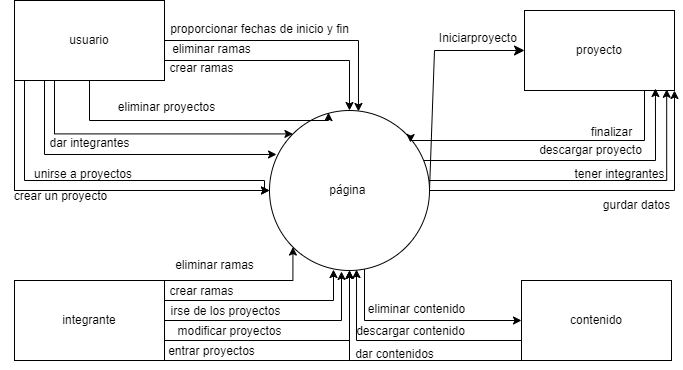

The diagram above was exported from draw.io. Its source (the exported page's mxGraphModel, read from the mxfile embedded in the PNG):
<mxGraphModel dx="1434" dy="790" grid="1" gridSize="10" guides="1" tooltips="1" connect="1" arrows="1" fold="1" page="1" pageScale="1" pageWidth="827" pageHeight="1169" math="0" shadow="0">
  <root>
    <mxCell id="0" />
    <mxCell id="1" parent="0" />
    <mxCell id="pEbMwwRtqqk0_YR8eBUA-8" style="edgeStyle=orthogonalEdgeStyle;rounded=0;orthogonalLoop=1;jettySize=auto;html=1;entryX=0;entryY=0.5;entryDx=0;entryDy=0;" parent="1" target="pEbMwwRtqqk0_YR8eBUA-7" edge="1">
      <mxGeometry relative="1" as="geometry">
        <mxPoint x="420" y="370" as="sourcePoint" />
        <Array as="points">
          <mxPoint x="170" y="370" />
        </Array>
      </mxGeometry>
    </mxCell>
    <mxCell id="pEbMwwRtqqk0_YR8eBUA-11" style="edgeStyle=orthogonalEdgeStyle;rounded=0;orthogonalLoop=1;jettySize=auto;html=1;entryX=0;entryY=0.5;entryDx=0;entryDy=0;" parent="1" source="pEbMwwRtqqk0_YR8eBUA-1" target="pEbMwwRtqqk0_YR8eBUA-7" edge="1">
      <mxGeometry relative="1" as="geometry">
        <Array as="points">
          <mxPoint x="180" y="360" />
          <mxPoint x="420" y="360" />
          <mxPoint x="420" y="370" />
        </Array>
      </mxGeometry>
    </mxCell>
    <mxCell id="YVUFjdX-flWsNRVMzA_v-10" style="edgeStyle=orthogonalEdgeStyle;rounded=0;orthogonalLoop=1;jettySize=auto;html=1;entryX=0;entryY=0;entryDx=0;entryDy=0;" parent="1" source="pEbMwwRtqqk0_YR8eBUA-1" target="pEbMwwRtqqk0_YR8eBUA-7" edge="1">
      <mxGeometry relative="1" as="geometry">
        <Array as="points">
          <mxPoint x="210" y="313" />
        </Array>
      </mxGeometry>
    </mxCell>
    <mxCell id="YVUFjdX-flWsNRVMzA_v-24" style="edgeStyle=orthogonalEdgeStyle;rounded=0;orthogonalLoop=1;jettySize=auto;html=1;" parent="1" source="pEbMwwRtqqk0_YR8eBUA-1" target="pEbMwwRtqqk0_YR8eBUA-7" edge="1">
      <mxGeometry relative="1" as="geometry">
        <Array as="points">
          <mxPoint x="505" y="240" />
        </Array>
      </mxGeometry>
    </mxCell>
    <mxCell id="pEbMwwRtqqk0_YR8eBUA-1" value="usuario" style="rounded=0;whiteSpace=wrap;html=1;" parent="1" vertex="1">
      <mxGeometry x="170" y="180" width="150" height="80" as="geometry" />
    </mxCell>
    <mxCell id="YVUFjdX-flWsNRVMzA_v-1" style="edgeStyle=orthogonalEdgeStyle;rounded=0;orthogonalLoop=1;jettySize=auto;html=1;entryX=0.5;entryY=1;entryDx=0;entryDy=0;" parent="1" source="pEbMwwRtqqk0_YR8eBUA-3" target="pEbMwwRtqqk0_YR8eBUA-7" edge="1">
      <mxGeometry relative="1" as="geometry">
        <Array as="points">
          <mxPoint x="505" y="540" />
        </Array>
      </mxGeometry>
    </mxCell>
    <mxCell id="pEbMwwRtqqk0_YR8eBUA-3" value="contenido" style="rounded=0;whiteSpace=wrap;html=1;" parent="1" vertex="1">
      <mxGeometry x="677" y="460" width="150" height="80" as="geometry" />
    </mxCell>
    <mxCell id="pEbMwwRtqqk0_YR8eBUA-4" value="proyecto" style="rounded=0;whiteSpace=wrap;html=1;" parent="1" vertex="1">
      <mxGeometry x="680" y="190" width="150" height="80" as="geometry" />
    </mxCell>
    <mxCell id="YVUFjdX-flWsNRVMzA_v-5" style="edgeStyle=orthogonalEdgeStyle;rounded=0;orthogonalLoop=1;jettySize=auto;html=1;" parent="1" source="pEbMwwRtqqk0_YR8eBUA-6" target="pEbMwwRtqqk0_YR8eBUA-7" edge="1">
      <mxGeometry relative="1" as="geometry">
        <Array as="points">
          <mxPoint x="505" y="540" />
        </Array>
      </mxGeometry>
    </mxCell>
    <mxCell id="YVUFjdX-flWsNRVMzA_v-8" style="edgeStyle=orthogonalEdgeStyle;rounded=0;orthogonalLoop=1;jettySize=auto;html=1;entryX=0.5;entryY=1;entryDx=0;entryDy=0;" parent="1" source="pEbMwwRtqqk0_YR8eBUA-6" target="pEbMwwRtqqk0_YR8eBUA-7" edge="1">
      <mxGeometry relative="1" as="geometry">
        <Array as="points">
          <mxPoint x="505" y="520" />
        </Array>
      </mxGeometry>
    </mxCell>
    <mxCell id="pEbMwwRtqqk0_YR8eBUA-6" value="integrante" style="rounded=0;whiteSpace=wrap;html=1;" parent="1" vertex="1">
      <mxGeometry x="170" y="460" width="150" height="80" as="geometry" />
    </mxCell>
    <mxCell id="pEbMwwRtqqk0_YR8eBUA-13" style="edgeStyle=orthogonalEdgeStyle;rounded=0;orthogonalLoop=1;jettySize=auto;html=1;entryX=1;entryY=1;entryDx=0;entryDy=0;" parent="1" source="pEbMwwRtqqk0_YR8eBUA-7" target="pEbMwwRtqqk0_YR8eBUA-4" edge="1">
      <mxGeometry relative="1" as="geometry" />
    </mxCell>
    <mxCell id="YVUFjdX-flWsNRVMzA_v-33" style="edgeStyle=orthogonalEdgeStyle;rounded=0;orthogonalLoop=1;jettySize=auto;html=1;entryX=0;entryY=0.5;entryDx=0;entryDy=0;" parent="1" source="pEbMwwRtqqk0_YR8eBUA-7" target="pEbMwwRtqqk0_YR8eBUA-3" edge="1">
      <mxGeometry relative="1" as="geometry">
        <Array as="points">
          <mxPoint x="520" y="500" />
        </Array>
      </mxGeometry>
    </mxCell>
    <mxCell id="HPtPP8b6C4TZNpXfyUAC-1" style="edgeStyle=none;rounded=0;orthogonalLoop=1;jettySize=auto;html=1;entryX=0;entryY=0.5;entryDx=0;entryDy=0;fontSize=12;startSize=8;endSize=8;exitX=1;exitY=0.5;exitDx=0;exitDy=0;" parent="1" source="pEbMwwRtqqk0_YR8eBUA-7" target="pEbMwwRtqqk0_YR8eBUA-4" edge="1">
      <mxGeometry relative="1" as="geometry">
        <Array as="points">
          <mxPoint x="590" y="230" />
        </Array>
      </mxGeometry>
    </mxCell>
    <mxCell id="pEbMwwRtqqk0_YR8eBUA-7" value="página&amp;nbsp;" style="ellipse;whiteSpace=wrap;html=1;aspect=fixed;" parent="1" vertex="1">
      <mxGeometry x="425" y="290" width="160" height="160" as="geometry" />
    </mxCell>
    <mxCell id="pEbMwwRtqqk0_YR8eBUA-10" value="" style="edgeStyle=orthogonalEdgeStyle;rounded=0;orthogonalLoop=1;jettySize=auto;html=1;endArrow=none;endFill=0;" parent="1" source="pEbMwwRtqqk0_YR8eBUA-1" edge="1">
      <mxGeometry relative="1" as="geometry">
        <mxPoint x="170" y="260" as="sourcePoint" />
        <mxPoint x="170" y="370" as="targetPoint" />
        <Array as="points">
          <mxPoint x="170" y="370" />
        </Array>
      </mxGeometry>
    </mxCell>
    <mxCell id="pEbMwwRtqqk0_YR8eBUA-9" value="crear un proyecto" style="text;html=1;align=center;verticalAlign=middle;resizable=0;points=[];autosize=1;strokeColor=none;fillColor=none;" parent="1" vertex="1">
      <mxGeometry x="156" y="361" width="120" height="30" as="geometry" />
    </mxCell>
    <mxCell id="pEbMwwRtqqk0_YR8eBUA-12" value="unirse a proyectos" style="text;html=1;strokeColor=none;fillColor=none;align=center;verticalAlign=middle;whiteSpace=wrap;rounded=0;" parent="1" vertex="1">
      <mxGeometry x="174" y="334" width="130" height="40" as="geometry" />
    </mxCell>
    <mxCell id="pEbMwwRtqqk0_YR8eBUA-14" style="edgeStyle=orthogonalEdgeStyle;rounded=0;orthogonalLoop=1;jettySize=auto;html=1;entryX=0.948;entryY=0.985;entryDx=0;entryDy=0;entryPerimeter=0;" parent="1" source="pEbMwwRtqqk0_YR8eBUA-7" target="pEbMwwRtqqk0_YR8eBUA-4" edge="1">
      <mxGeometry relative="1" as="geometry">
        <Array as="points">
          <mxPoint x="822" y="360" />
        </Array>
      </mxGeometry>
    </mxCell>
    <mxCell id="pEbMwwRtqqk0_YR8eBUA-15" value="gurdar datos" style="text;html=1;strokeColor=none;fillColor=none;align=center;verticalAlign=middle;whiteSpace=wrap;rounded=0;" parent="1" vertex="1">
      <mxGeometry x="750" y="370" width="85" height="30" as="geometry" />
    </mxCell>
    <mxCell id="pEbMwwRtqqk0_YR8eBUA-16" value="tener integrantes" style="text;html=1;align=center;verticalAlign=middle;resizable=0;points=[];autosize=1;strokeColor=none;fillColor=none;" parent="1" vertex="1">
      <mxGeometry x="720" y="339" width="110" height="30" as="geometry" />
    </mxCell>
    <mxCell id="YVUFjdX-flWsNRVMzA_v-2" value="dar contenidos" style="text;html=1;align=center;verticalAlign=middle;resizable=0;points=[];autosize=1;strokeColor=none;fillColor=none;" parent="1" vertex="1">
      <mxGeometry x="500" y="519" width="100" height="30" as="geometry" />
    </mxCell>
    <mxCell id="YVUFjdX-flWsNRVMzA_v-3" style="edgeStyle=orthogonalEdgeStyle;rounded=0;orthogonalLoop=1;jettySize=auto;html=1;entryX=0.044;entryY=0.275;entryDx=0;entryDy=0;entryPerimeter=0;" parent="1" source="pEbMwwRtqqk0_YR8eBUA-1" target="pEbMwwRtqqk0_YR8eBUA-7" edge="1">
      <mxGeometry relative="1" as="geometry">
        <Array as="points">
          <mxPoint x="200" y="334" />
        </Array>
      </mxGeometry>
    </mxCell>
    <mxCell id="YVUFjdX-flWsNRVMzA_v-4" value="dar integrantes" style="text;html=1;align=center;verticalAlign=middle;resizable=0;points=[];autosize=1;strokeColor=none;fillColor=none;" parent="1" vertex="1">
      <mxGeometry x="195" y="308" width="100" height="30" as="geometry" />
    </mxCell>
    <mxCell id="YVUFjdX-flWsNRVMzA_v-7" value="entrar proyectos" style="text;html=1;align=center;verticalAlign=middle;resizable=0;points=[];autosize=1;strokeColor=none;fillColor=none;" parent="1" vertex="1">
      <mxGeometry x="312" y="516" width="110" height="30" as="geometry" />
    </mxCell>
    <mxCell id="YVUFjdX-flWsNRVMzA_v-9" value="modificar proyectos" style="text;html=1;align=center;verticalAlign=middle;resizable=0;points=[];autosize=1;strokeColor=none;fillColor=none;" parent="1" vertex="1">
      <mxGeometry x="320" y="496" width="130" height="30" as="geometry" />
    </mxCell>
    <mxCell id="YVUFjdX-flWsNRVMzA_v-13" value="descargar contenido" style="text;html=1;align=center;verticalAlign=middle;resizable=0;points=[];autosize=1;strokeColor=none;fillColor=none;" parent="1" vertex="1">
      <mxGeometry x="501" y="496" width="130" height="30" as="geometry" />
    </mxCell>
    <mxCell id="YVUFjdX-flWsNRVMzA_v-14" style="edgeStyle=orthogonalEdgeStyle;rounded=0;orthogonalLoop=1;jettySize=auto;html=1;entryX=0.544;entryY=0.994;entryDx=0;entryDy=0;entryPerimeter=0;" parent="1" source="pEbMwwRtqqk0_YR8eBUA-3" target="pEbMwwRtqqk0_YR8eBUA-7" edge="1">
      <mxGeometry relative="1" as="geometry">
        <Array as="points">
          <mxPoint x="512" y="520" />
        </Array>
      </mxGeometry>
    </mxCell>
    <mxCell id="YVUFjdX-flWsNRVMzA_v-15" value="proporcionar fechas de inicio y fin" style="text;html=1;align=center;verticalAlign=middle;resizable=0;points=[];autosize=1;strokeColor=none;fillColor=none;" parent="1" vertex="1">
      <mxGeometry x="315" y="194" width="200" height="30" as="geometry" />
    </mxCell>
    <mxCell id="YVUFjdX-flWsNRVMzA_v-16" style="edgeStyle=orthogonalEdgeStyle;rounded=0;orthogonalLoop=1;jettySize=auto;html=1;entryX=0.873;entryY=0.975;entryDx=0;entryDy=0;entryPerimeter=0;" parent="1" source="pEbMwwRtqqk0_YR8eBUA-7" target="pEbMwwRtqqk0_YR8eBUA-4" edge="1">
      <mxGeometry relative="1" as="geometry">
        <Array as="points">
          <mxPoint x="811" y="340" />
        </Array>
      </mxGeometry>
    </mxCell>
    <mxCell id="YVUFjdX-flWsNRVMzA_v-17" value="descargar proyecto" style="text;html=1;align=center;verticalAlign=middle;resizable=0;points=[];autosize=1;strokeColor=none;fillColor=none;" parent="1" vertex="1">
      <mxGeometry x="681" y="315" width="130" height="30" as="geometry" />
    </mxCell>
    <mxCell id="YVUFjdX-flWsNRVMzA_v-18" style="edgeStyle=orthogonalEdgeStyle;rounded=0;orthogonalLoop=1;jettySize=auto;html=1;entryX=0.45;entryY=1.006;entryDx=0;entryDy=0;entryPerimeter=0;" parent="1" source="pEbMwwRtqqk0_YR8eBUA-6" target="pEbMwwRtqqk0_YR8eBUA-7" edge="1">
      <mxGeometry relative="1" as="geometry" />
    </mxCell>
    <mxCell id="YVUFjdX-flWsNRVMzA_v-19" value="irse de los proyectos" style="text;html=1;align=center;verticalAlign=middle;resizable=0;points=[];autosize=1;strokeColor=none;fillColor=none;" parent="1" vertex="1">
      <mxGeometry x="316" y="476" width="130" height="30" as="geometry" />
    </mxCell>
    <mxCell id="YVUFjdX-flWsNRVMzA_v-21" value="eliminar proyectos" style="text;html=1;align=center;verticalAlign=middle;resizable=0;points=[];autosize=1;strokeColor=none;fillColor=none;" parent="1" vertex="1">
      <mxGeometry x="262" y="272" width="120" height="30" as="geometry" />
    </mxCell>
    <mxCell id="YVUFjdX-flWsNRVMzA_v-22" style="edgeStyle=orthogonalEdgeStyle;rounded=0;orthogonalLoop=1;jettySize=auto;html=1;entryX=0.369;entryY=0.013;entryDx=0;entryDy=0;entryPerimeter=0;" parent="1" source="pEbMwwRtqqk0_YR8eBUA-1" target="pEbMwwRtqqk0_YR8eBUA-7" edge="1">
      <mxGeometry relative="1" as="geometry">
        <Array as="points">
          <mxPoint x="245" y="300" />
          <mxPoint x="484" y="300" />
        </Array>
      </mxGeometry>
    </mxCell>
    <mxCell id="YVUFjdX-flWsNRVMzA_v-23" value="crear ramas" style="text;html=1;align=center;verticalAlign=middle;resizable=0;points=[];autosize=1;strokeColor=none;fillColor=none;" parent="1" vertex="1">
      <mxGeometry x="312" y="233" width="90" height="30" as="geometry" />
    </mxCell>
    <mxCell id="YVUFjdX-flWsNRVMzA_v-25" value="eliminar ramas" style="text;html=1;align=center;verticalAlign=middle;resizable=0;points=[];autosize=1;strokeColor=none;fillColor=none;" parent="1" vertex="1">
      <mxGeometry x="317" y="214" width="100" height="30" as="geometry" />
    </mxCell>
    <mxCell id="YVUFjdX-flWsNRVMzA_v-26" style="edgeStyle=orthogonalEdgeStyle;rounded=0;orthogonalLoop=1;jettySize=auto;html=1;entryX=0.4;entryY=0.994;entryDx=0;entryDy=0;entryPerimeter=0;" parent="1" source="pEbMwwRtqqk0_YR8eBUA-6" target="pEbMwwRtqqk0_YR8eBUA-7" edge="1">
      <mxGeometry relative="1" as="geometry">
        <Array as="points">
          <mxPoint x="489" y="480" />
        </Array>
      </mxGeometry>
    </mxCell>
    <mxCell id="YVUFjdX-flWsNRVMzA_v-27" value="crear ramas" style="text;html=1;align=center;verticalAlign=middle;resizable=0;points=[];autosize=1;strokeColor=none;fillColor=none;" parent="1" vertex="1">
      <mxGeometry x="312" y="456" width="90" height="30" as="geometry" />
    </mxCell>
    <mxCell id="YVUFjdX-flWsNRVMzA_v-28" style="edgeStyle=orthogonalEdgeStyle;rounded=0;orthogonalLoop=1;jettySize=auto;html=1;entryX=0;entryY=1;entryDx=0;entryDy=0;exitX=1;exitY=0;exitDx=0;exitDy=0;" parent="1" source="pEbMwwRtqqk0_YR8eBUA-6" target="pEbMwwRtqqk0_YR8eBUA-7" edge="1">
      <mxGeometry relative="1" as="geometry">
        <Array as="points">
          <mxPoint x="448" y="460" />
        </Array>
      </mxGeometry>
    </mxCell>
    <mxCell id="YVUFjdX-flWsNRVMzA_v-29" value="eliminar ramas" style="text;html=1;align=center;verticalAlign=middle;resizable=0;points=[];autosize=1;strokeColor=none;fillColor=none;" parent="1" vertex="1">
      <mxGeometry x="320" y="430" width="100" height="30" as="geometry" />
    </mxCell>
    <mxCell id="YVUFjdX-flWsNRVMzA_v-31" style="edgeStyle=orthogonalEdgeStyle;rounded=0;orthogonalLoop=1;jettySize=auto;html=1;entryX=0.881;entryY=0.2;entryDx=0;entryDy=0;entryPerimeter=0;" parent="1" source="pEbMwwRtqqk0_YR8eBUA-4" target="pEbMwwRtqqk0_YR8eBUA-7" edge="1">
      <mxGeometry relative="1" as="geometry">
        <Array as="points">
          <mxPoint x="800" y="320" />
          <mxPoint x="566" y="320" />
        </Array>
      </mxGeometry>
    </mxCell>
    <mxCell id="YVUFjdX-flWsNRVMzA_v-32" value="finalizar" style="text;html=1;align=center;verticalAlign=middle;resizable=0;points=[];autosize=1;strokeColor=none;fillColor=none;" parent="1" vertex="1">
      <mxGeometry x="737" y="297" width="60" height="30" as="geometry" />
    </mxCell>
    <mxCell id="YVUFjdX-flWsNRVMzA_v-35" value="eliminar contenido" style="text;html=1;align=center;verticalAlign=middle;resizable=0;points=[];autosize=1;strokeColor=none;fillColor=none;" parent="1" vertex="1">
      <mxGeometry x="512" y="474" width="120" height="30" as="geometry" />
    </mxCell>
    <mxCell id="HPtPP8b6C4TZNpXfyUAC-3" value="Iniciarproyecto&amp;nbsp;" style="text;html=1;align=center;verticalAlign=middle;resizable=0;points=[];autosize=1;strokeColor=none;fillColor=none;" parent="1" vertex="1">
      <mxGeometry x="580" y="203" width="110" height="30" as="geometry" />
    </mxCell>
    <mxCell id="bUHrXzh4hcQLcxD4N2CD-1" style="edgeStyle=orthogonalEdgeStyle;rounded=0;orthogonalLoop=1;jettySize=auto;html=1;entryX=0.556;entryY=0.006;entryDx=0;entryDy=0;entryPerimeter=0;" parent="1" source="pEbMwwRtqqk0_YR8eBUA-1" target="pEbMwwRtqqk0_YR8eBUA-7" edge="1">
      <mxGeometry relative="1" as="geometry" />
    </mxCell>
  </root>
</mxGraphModel>